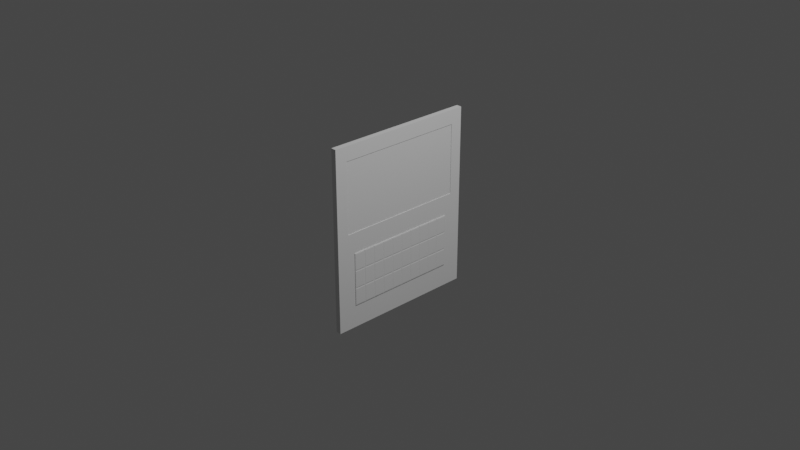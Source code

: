 # Source: PasswordPanel.blend  (saved by Blender 2.80.75; exported with 4.5.12 LTS)
import bpy
from mathutils import Matrix  # noqa: F401  (used for matrix-valued properties, if any)

bpy.ops.wm.read_factory_settings(use_empty=True)
scene = bpy.context.scene
scene.name = 'Scene'

# ---- collections
col_collection = bpy.data.collections.new('Collection'); scene.collection.children.link(col_collection)

# ---- materials (node trees are filled in below, after node groups)
mat_material = bpy.data.materials.new('Material')
mat_material.alpha_threshold = 0.0
mat_material.use_transparent_shadow = False
mat_material.line_color = (0.0, 0.0, 0.0, 1.0)

# ---- material node trees
mat_material.use_nodes = True; mat_material.node_tree.nodes.clear()
_N = mat_material.node_tree.nodes; _L = mat_material.node_tree.links
n0 = _N.new('ShaderNodeOutputMaterial'); n0.name = 'Material Output'; n0.location = (300, 300)
n1 = _N.new('ShaderNodeBsdfPrincipled'); n1.name = 'Principled BSDF'; n1.location = (10, 300)
n1.distribution = 'GGX'
n1.subsurface_method = 'BURLEY'
n1.inputs[2].default_value = 0.4
n1.inputs[3].default_value = 1.45
n1.inputs[27].default_value = (0.0, 0.0, 0.0, 1.0)
n1.inputs[28].default_value = 1.0
_L.new(n1.outputs[0], n0.inputs[0])
n0.is_active_output = True

# ---- world
world_world = bpy.data.worlds.new('World'); scene.world = world_world
world_world.use_nodes = True; world_world.node_tree.nodes.clear()
_N = world_world.node_tree.nodes; _L = world_world.node_tree.links
n0 = _N.new('ShaderNodeOutputWorld'); n0.name = 'World Output'; n0.location = (300, 300)
n1 = _N.new('ShaderNodeBackground'); n1.name = 'Background'; n1.location = (10, 300)
n1.inputs[0].default_value = (0.05088, 0.05088, 0.05088, 1.0)
_L.new(n1.outputs[0], n0.inputs[0])
n0.is_active_output = True
world_world.color = (0.05088, 0.05088, 0.05088)
world_world.use_sun_shadow = False
world_world.sun_shadow_jitter_overblur = 0.0

# ---- cameras
cam_camera = bpy.data.cameras.new('Camera')
cam_camera.clip_end = 100.0
cam_camera.ortho_scale = 7.314

# ---- lights
light_light = bpy.data.lights.new('Light', 'POINT')
light_light.transmission_factor = 0.0
light_light.energy = 1000.0
light_light.shadow_soft_size = 0.1
light_light.shadow_maximum_resolution = 0.006
light_light.use_absolute_resolution = True

# ---- meshes
me_cube = bpy.data.meshes.new('Cube')
me_cube.from_pydata([(1.0, 0.8425, 0.8425), (1.0, 0.7503, -0.7503), (1.0, -0.8425, 0.8425), (1.0, -0.7503, -0.7503), (-1.0, 1.0, 1.0), (-1.0, 1.0, -1.0), (-1.0, -1.0, 1.0), (-1.0, -1.0, -1.0), (1.0, 1.0, 1.0), (1.0, 1.0, -1.0), (1.0, -1.0, 1.0), (1.0, -1.0, -1.0), (1.0, 1.0, 0.0), (-1.0, -1.0, 0.0), (1.0, -1.0, 0.0), (-1.0, 1.0, 0.0), (1.0, 0.8425, 0.06674), (1.0, -0.8425, 0.06674), (1.0, 0.9093, 0.9093), (1.0, -0.9093, 0.9093), (1.0, 0.7503, -0.159), (1.0, -0.7503, -0.159), (1.0, 0.9093, 0.0), (1.0, 0.9093, -0.9093), (1.0, -0.9093, 0.0), (1.0, -0.9093, -0.9093), (1.192, 0.7503, -0.159), (1.192, 0.7503, -0.7503), (1.192, -0.7503, -0.159), (1.192, -0.7503, -0.7503), (0.8275, 0.8425, 0.8425), (0.8275, -0.8425, 0.8425), (0.8275, 0.8425, 0.06674), (0.8275, -0.8425, 0.06674), (-1.0, 0.8, -1.0), (-1.0, 0.6, -1.0), (-1.0, 0.4, -1.0), (-1.0, 0.2, -1.0), (-1.0, 0.0, -1.0), (-1.0, -0.2, -1.0), (-1.0, -0.4, -1.0), (-1.0, -0.6, -1.0), (-1.0, -0.8, -1.0), (1.0, 0.8, 1.0), (1.0, 0.6, 1.0), (1.0, 0.4, 1.0), (1.0, 0.2, 1.0), (1.0, 0.0, 1.0), (1.0, -0.2, 1.0), (1.0, -0.4, 1.0), (1.0, -0.6, 1.0), (1.0, -0.8, 1.0), (-1.0, -0.8, 1.0), (-1.0, -0.6, 1.0), (-1.0, -0.4, 1.0), (-1.0, -0.2, 1.0), (-1.0, 0.0, 1.0), (-1.0, 0.2, 1.0), (-1.0, 0.4, 1.0), (-1.0, 0.6, 1.0), (-1.0, 0.8, 1.0), (1.0, -0.8, -1.0), (1.0, -0.6, -1.0), (1.0, -0.4, -1.0), (1.0, -0.2, -1.0), (1.0, 0.0, -1.0), (1.0, 0.2, -1.0), (1.0, 0.4, -1.0), (1.0, 0.6, -1.0), (1.0, 0.8, -1.0), (1.0, 0.7274, 0.9093), (1.0, 0.5456, 0.9093), (1.0, 0.3637, 0.9093), (1.0, 0.1819, 0.9093), (1.0, 0.0, 0.9093), (1.0, -0.1819, 0.9093), (1.0, -0.3637, 0.9093), (1.0, -0.5456, 0.9093), (1.0, -0.7274, 0.9093), (1.0, -0.7274, -0.9093), (1.0, -0.5456, -0.9093), (1.0, -0.3637, -0.9093), (1.0, -0.1819, -0.9093), (1.0, 0.0, -0.9093), (1.0, 0.1819, -0.9093), (1.0, 0.3637, -0.9093), (1.0, 0.5456, -0.9093), (1.0, 0.7274, -0.9093), (1.0, 0.7274, 0.0), (1.0, 0.5456, 0.0), (1.0, 0.3637, 0.0), (1.0, 0.1819, 0.0), (1.0, 0.0, 0.0), (1.0, -0.1819, 0.0), (1.0, -0.3637, 0.0), (1.0, -0.5456, 0.0), (1.0, -0.7274, 0.0), (-1.0, -0.8, 0.0), (-1.0, -0.6, 0.0), (-1.0, -0.4, 0.0), (-1.0, -0.2, 0.0), (-1.0, 0.0, 0.0), (-1.0, 0.2, 0.0), (-1.0, 0.4, 0.0), (-1.0, 0.6, 0.0), (-1.0, 0.8, 0.0), (1.0, 0.674, 0.8425), (1.0, 0.5055, 0.8425), (1.0, 0.337, 0.8425), (1.0, 0.1685, 0.8425), (1.0, -2.98e-08, 0.8425), (1.0, -0.1685, 0.8425), (1.0, -0.337, 0.8425), (1.0, -0.5055, 0.8425), (1.0, -0.674, 0.8425), (1.0, 0.674, 0.06674), (1.0, 0.5055, 0.06674), (1.0, 0.337, 0.06674), (1.0, 0.1685, 0.06674), (1.0, -2.98e-08, 0.06674), (1.0, -0.1685, 0.06674), (1.0, -0.337, 0.06674), (1.0, -0.5055, 0.06674), (1.0, -0.674, 0.06674), (1.0, -0.6002, -0.7503), (1.0, -0.4502, -0.7503), (1.0, -0.3001, -0.7503), (1.0, -0.1501, -0.7503), (1.0, 0.0, -0.7503), (1.0, 0.1501, -0.7503), (1.0, 0.3001, -0.7503), (1.0, 0.4502, -0.7503), (1.0, 0.6002, -0.7503), (1.0, 0.6002, -0.159), (1.0, 0.4502, -0.159), (1.0, 0.3001, -0.159), (1.0, 0.1501, -0.159), (1.0, 0.0, -0.159), (1.0, -0.1501, -0.159), (1.0, -0.3001, -0.159), (1.0, -0.4502, -0.159), (1.0, -0.6002, -0.159), (1.192, -0.6002, -0.7503), (1.192, -0.4502, -0.7503), (1.192, -0.3001, -0.7503), (1.192, -0.1501, -0.7503), (1.192, 0.0, -0.7503), (1.192, 0.1501, -0.7503), (1.192, 0.3001, -0.7503), (1.192, 0.4502, -0.7503), (1.192, 0.6002, -0.7503), (1.192, 0.6002, -0.159), (1.192, 0.4502, -0.159), (1.192, 0.3001, -0.159), (1.192, 0.1501, -0.159), (1.192, 0.0, -0.159), (1.192, -0.1501, -0.159), (1.192, -0.3001, -0.159), (1.192, -0.4502, -0.159), (1.192, -0.6002, -0.159), (0.8275, 0.674, 0.8425), (0.8275, 0.5055, 0.8425), (0.8275, 0.337, 0.8425), (0.8275, 0.1685, 0.8425), (0.8275, -2.98e-08, 0.8425), (0.8275, -0.1685, 0.8425), (0.8275, -0.337, 0.8425), (0.8275, -0.5055, 0.8425), (0.8275, -0.674, 0.8425), (0.8275, 0.674, 0.06674), (0.8275, 0.5055, 0.06674), (0.8275, 0.337, 0.06674), (0.8275, 0.1685, 0.06674), (0.8275, -2.98e-08, 0.06674), (0.8275, -0.1685, 0.06674), (0.8275, -0.337, 0.06674), (0.8275, -0.5055, 0.06674), (0.8275, -0.674, 0.06674), (1.0, 1.0, -0.3333), (1.0, 1.0, -0.6667), (1.0, -1.0, -0.3333), (1.0, -1.0, -0.6667), (-1.0, 1.0, -0.3333), (-1.0, 1.0, -0.6667), (1.0, 0.9093, -0.3031), (1.0, 0.9093, -0.6062), (1.0, -0.9093, -0.3031), (1.0, -0.9093, -0.6062), (-1.0, -1.0, -0.6667), (-1.0, -1.0, -0.3333), (1.0, 0.7503, -0.3561), (1.0, 0.7503, -0.5532), (1.0, -0.7503, -0.3561), (1.0, -0.7503, -0.5532), (1.192, 0.7503, -0.3561), (1.192, 0.7503, -0.5532), (1.192, -0.7503, -0.3561), (1.192, -0.7503, -0.5532), (1.192, 0.6002, -0.3561), (1.192, 0.6002, -0.5532), (1.192, 0.4502, -0.3561), (1.192, 0.4502, -0.5532), (1.192, 0.3001, -0.3561), (1.192, 0.3001, -0.5532), (1.192, 0.1501, -0.3561), (1.192, 0.1501, -0.5532), (1.192, 0.0, -0.3561), (1.192, 0.0, -0.5532), (1.192, -0.1501, -0.3561), (1.192, -0.1501, -0.5532), (1.192, -0.3001, -0.3561), (1.192, -0.3001, -0.5532), (1.192, -0.4502, -0.3561), (1.192, -0.4502, -0.5532), (1.192, -0.6002, -0.3561), (1.192, -0.6002, -0.5532), (-1.0, -0.8, -0.3333), (-1.0, -0.8, -0.6667), (-1.0, -0.6, -0.3333), (-1.0, -0.6, -0.6667), (-1.0, -0.4, -0.3333), (-1.0, -0.4, -0.6667), (-1.0, -0.2, -0.3333), (-1.0, -0.2, -0.6667), (-1.0, 0.0, -0.3333), (-1.0, 0.0, -0.6667), (-1.0, 0.2, -0.3333), (-1.0, 0.2, -0.6667), (-1.0, 0.4, -0.3333), (-1.0, 0.4, -0.6667), (-1.0, 0.6, -0.3333), (-1.0, 0.6, -0.6667), (-1.0, 0.8, -0.3333), (-1.0, 0.8, -0.6667), (1.276, -0.6112, -0.3451), (1.276, -0.6112, -0.1699), (1.276, -0.7393, -0.1699), (1.276, -0.7393, -0.3451), (1.276, 0.7393, -0.3451), (1.276, 0.7393, -0.1699), (1.276, 0.6112, -0.1699), (1.276, 0.6112, -0.3451), (1.276, 0.5893, -0.3451), (1.276, 0.5893, -0.1699), (1.276, 0.4612, -0.1699), (1.276, 0.4612, -0.3451), (1.276, 0.4392, -0.3451), (1.276, 0.4392, -0.1699), (1.276, 0.3111, -0.1699), (1.276, 0.3111, -0.3451), (1.276, 0.2891, -0.3451), (1.276, 0.2891, -0.1699), (1.276, 0.161, -0.1699), (1.276, 0.161, -0.3451), (1.276, 0.1391, -0.3451), (1.276, 0.1391, -0.1699), (1.276, 0.01098, -0.1699), (1.276, 0.01098, -0.3451), (1.276, -0.01098, -0.3451), (1.276, -0.01098, -0.1699), (1.276, -0.1391, -0.1699), (1.276, -0.1391, -0.3451), (1.276, -0.161, -0.3451), (1.276, -0.161, -0.1699), (1.276, -0.2891, -0.1699), (1.276, -0.2891, -0.3451), (1.276, -0.3111, -0.3451), (1.276, -0.3111, -0.1699), (1.276, -0.4392, -0.1699), (1.276, -0.4392, -0.3451), (1.276, -0.4612, -0.3451), (1.276, -0.4612, -0.1699), (1.276, -0.5893, -0.1699), (1.276, -0.5893, -0.3451), (1.276, -0.4612, -0.7393), (1.276, -0.4612, -0.5642), (1.276, -0.5893, -0.5642), (1.276, -0.5893, -0.7393), (1.276, -0.4612, -0.5422), (1.276, -0.4612, -0.367), (1.276, -0.5893, -0.367), (1.276, -0.5893, -0.5422), (1.276, -0.3111, -0.7393), (1.276, -0.3111, -0.5642), (1.276, -0.4392, -0.5642), (1.276, -0.4392, -0.7393), (1.276, -0.3111, -0.5422), (1.276, -0.3111, -0.367), (1.276, -0.4392, -0.367), (1.276, -0.4392, -0.5422), (1.276, -0.161, -0.7393), (1.276, -0.161, -0.5642), (1.276, -0.2891, -0.5642), (1.276, -0.2891, -0.7393), (1.276, -0.161, -0.5422), (1.276, -0.161, -0.367), (1.276, -0.2891, -0.367), (1.276, -0.2891, -0.5422), (1.276, -0.01098, -0.7393), (1.276, -0.01098, -0.5642), (1.276, -0.1391, -0.5642), (1.276, -0.1391, -0.7393), (1.276, -0.01098, -0.5422), (1.276, -0.01098, -0.367), (1.276, -0.1391, -0.367), (1.276, -0.1391, -0.5422), (1.276, 0.1391, -0.7393), (1.276, 0.1391, -0.5642), (1.276, 0.01098, -0.5642), (1.276, 0.01098, -0.7393), (1.276, 0.1391, -0.5422), (1.276, 0.1391, -0.367), (1.276, 0.01098, -0.367), (1.276, 0.01098, -0.5422), (1.276, 0.2891, -0.7393), (1.276, 0.2891, -0.5642), (1.276, 0.161, -0.5642), (1.276, 0.161, -0.7393), (1.276, 0.2891, -0.5422), (1.276, 0.2891, -0.367), (1.276, 0.161, -0.367), (1.276, 0.161, -0.5422), (1.276, 0.4392, -0.7393), (1.276, 0.4392, -0.5642), (1.276, 0.3111, -0.5642), (1.276, 0.3111, -0.7393), (1.276, 0.4392, -0.5422), (1.276, 0.4392, -0.367), (1.276, 0.3111, -0.367), (1.276, 0.3111, -0.5422), (1.276, 0.5893, -0.7393), (1.276, 0.5893, -0.5642), (1.276, 0.4612, -0.5642), (1.276, 0.4612, -0.7393), (1.276, 0.5893, -0.5422), (1.276, 0.5893, -0.367), (1.276, 0.4612, -0.367), (1.276, 0.4612, -0.5422), (1.276, 0.7393, -0.7393), (1.276, 0.7393, -0.5642), (1.276, 0.6112, -0.5642), (1.276, 0.6112, -0.7393), (1.276, 0.7393, -0.5422), (1.276, 0.7393, -0.367), (1.276, 0.6112, -0.367), (1.276, 0.6112, -0.5422), (1.276, -0.6112, -0.7393), (1.276, -0.6112, -0.5642), (1.276, -0.7393, -0.5642), (1.276, -0.7393, -0.7393), (1.276, -0.6112, -0.5422), (1.276, -0.6112, -0.367), (1.276, -0.7393, -0.367), (1.276, -0.7393, -0.5422)], [], [(51, 52, 6, 10), (14, 10, 6, 13), (105, 60, 4, 15), (42, 61, 11, 7), (2, 17, 33, 31), (15, 4, 8, 12), (185, 23, 9, 179), (24, 19, 10, 14), (70, 18, 8, 43), (79, 25, 11, 61), (186, 24, 14, 180), (18, 22, 12, 8), (182, 15, 12, 178), (190, 20, 26, 194), (232, 105, 15, 182), (180, 14, 13, 189), (106, 0, 18, 70), (0, 16, 22, 18), (17, 2, 19, 24), (123, 17, 24, 96), (191, 1, 23, 185), (192, 21, 24, 186), (124, 3, 25, 79), (133, 20, 22, 88), (234, 235, 236, 237), (141, 21, 28, 159), (193, 3, 29, 197), (132, 1, 27, 150), (177, 168, 31, 33), (114, 2, 31, 168), (115, 16, 32, 169), (16, 0, 30, 32), (17, 123, 177, 33), (123, 122, 176, 177), (122, 121, 175, 176), (121, 120, 174, 175), (120, 119, 173, 174), (119, 118, 172, 173), (118, 117, 171, 172), (117, 116, 170, 171), (116, 115, 169, 170), (0, 106, 160, 30), (106, 107, 161, 160), (107, 108, 162, 161), (108, 109, 163, 162), (109, 110, 164, 163), (110, 111, 165, 164), (111, 112, 166, 165), (112, 113, 167, 166), (113, 114, 168, 167), (32, 30, 160, 169), (169, 160, 161, 170), (170, 161, 162, 171), (171, 162, 163, 172), (172, 163, 164, 173), (173, 164, 165, 174), (174, 165, 166, 175), (175, 166, 167, 176), (176, 167, 168, 177), (3, 124, 142, 29), (124, 125, 143, 142), (125, 126, 144, 143), (126, 127, 145, 144), (127, 128, 146, 145), (128, 129, 147, 146), (129, 130, 148, 147), (130, 131, 149, 148), (131, 132, 150, 149), (20, 133, 151, 26), (133, 134, 152, 151), (134, 135, 153, 152), (135, 136, 154, 153), (136, 137, 155, 154), (137, 138, 156, 155), (138, 139, 157, 156), (139, 140, 158, 157), (140, 141, 159, 158), (238, 239, 240, 241), (242, 243, 244, 245), (246, 247, 248, 249), (250, 251, 252, 253), (254, 255, 256, 257), (258, 259, 260, 261), (262, 263, 264, 265), (266, 267, 268, 269), (270, 271, 272, 273), (21, 141, 96, 24), (141, 140, 95, 96), (140, 139, 94, 95), (139, 138, 93, 94), (138, 137, 92, 93), (137, 136, 91, 92), (136, 135, 90, 91), (135, 134, 89, 90), (134, 133, 88, 89), (1, 132, 87, 23), (132, 131, 86, 87), (131, 130, 85, 86), (130, 129, 84, 85), (129, 128, 83, 84), (128, 127, 82, 83), (127, 126, 81, 82), (126, 125, 80, 81), (125, 124, 79, 80), (16, 115, 88, 22), (115, 116, 89, 88), (116, 117, 90, 89), (117, 118, 91, 90), (118, 119, 92, 91), (119, 120, 93, 92), (120, 121, 94, 93), (121, 122, 95, 94), (122, 123, 96, 95), (2, 114, 78, 19), (114, 113, 77, 78), (113, 112, 76, 77), (112, 111, 75, 76), (111, 110, 74, 75), (110, 109, 73, 74), (109, 108, 72, 73), (108, 107, 71, 72), (107, 106, 70, 71), (189, 13, 97, 216), (216, 97, 98, 218), (218, 98, 99, 220), (220, 99, 100, 222), (222, 100, 101, 224), (224, 101, 102, 226), (226, 102, 103, 228), (228, 103, 104, 230), (230, 104, 105, 232), (23, 87, 69, 9), (87, 86, 68, 69), (86, 85, 67, 68), (85, 84, 66, 67), (84, 83, 65, 66), (83, 82, 64, 65), (82, 81, 63, 64), (81, 80, 62, 63), (80, 79, 61, 62), (19, 78, 51, 10), (78, 77, 50, 51), (77, 76, 49, 50), (76, 75, 48, 49), (75, 74, 47, 48), (74, 73, 46, 47), (73, 72, 45, 46), (72, 71, 44, 45), (71, 70, 43, 44), (5, 9, 69, 34), (34, 69, 68, 35), (35, 68, 67, 36), (36, 67, 66, 37), (37, 66, 65, 38), (38, 65, 64, 39), (39, 64, 63, 40), (40, 63, 62, 41), (41, 62, 61, 42), (13, 6, 52, 97), (97, 52, 53, 98), (98, 53, 54, 99), (99, 54, 55, 100), (100, 55, 56, 101), (101, 56, 57, 102), (102, 57, 58, 103), (103, 58, 59, 104), (104, 59, 60, 105), (8, 4, 60, 43), (43, 60, 59, 44), (44, 59, 58, 45), (45, 58, 57, 46), (46, 57, 56, 47), (47, 56, 55, 48), (48, 55, 54, 49), (49, 54, 53, 50), (50, 53, 52, 51), (35, 231, 233, 34), (231, 230, 232, 233), (36, 229, 231, 35), (229, 228, 230, 231), (37, 227, 229, 36), (227, 226, 228, 229), (38, 225, 227, 37), (225, 224, 226, 227), (39, 223, 225, 38), (223, 222, 224, 225), (40, 221, 223, 39), (221, 220, 222, 223), (41, 219, 221, 40), (219, 218, 220, 221), (42, 217, 219, 41), (217, 216, 218, 219), (7, 188, 217, 42), (188, 189, 216, 217), (274, 275, 276, 277), (278, 279, 280, 281), (282, 283, 284, 285), (286, 287, 288, 289), (290, 291, 292, 293), (294, 295, 296, 297), (298, 299, 300, 301), (302, 303, 304, 305), (306, 307, 308, 309), (310, 311, 312, 313), (314, 315, 316, 317), (318, 319, 320, 321), (322, 323, 324, 325), (326, 327, 328, 329), (330, 331, 332, 333), (334, 335, 336, 337), (338, 339, 340, 341), (342, 343, 344, 345), (21, 192, 196, 28), (192, 193, 197, 196), (346, 347, 348, 349), (350, 351, 352, 353), (3, 193, 187, 25), (193, 192, 186, 187), (20, 190, 184, 22), (190, 191, 185, 184), (11, 181, 188, 7), (181, 180, 189, 188), (34, 233, 183, 5), (233, 232, 182, 183), (1, 191, 195, 27), (191, 190, 194, 195), (5, 183, 179, 9), (183, 182, 178, 179), (25, 187, 181, 11), (187, 186, 180, 181), (22, 184, 178, 12), (184, 185, 179, 178), (214, 159, 235, 234), (159, 28, 236, 235), (28, 196, 237, 236), (196, 214, 234, 237), (194, 26, 239, 238), (26, 151, 240, 239), (151, 198, 241, 240), (198, 194, 238, 241), (198, 151, 243, 242), (151, 152, 244, 243), (152, 200, 245, 244), (200, 198, 242, 245), (200, 152, 247, 246), (152, 153, 248, 247), (153, 202, 249, 248), (202, 200, 246, 249), (202, 153, 251, 250), (153, 154, 252, 251), (154, 204, 253, 252), (204, 202, 250, 253), (204, 154, 255, 254), (154, 155, 256, 255), (155, 206, 257, 256), (206, 204, 254, 257), (206, 155, 259, 258), (155, 156, 260, 259), (156, 208, 261, 260), (208, 206, 258, 261), (208, 156, 263, 262), (156, 157, 264, 263), (157, 210, 265, 264), (210, 208, 262, 265), (210, 157, 267, 266), (157, 158, 268, 267), (158, 212, 269, 268), (212, 210, 266, 269), (212, 158, 271, 270), (158, 159, 272, 271), (159, 214, 273, 272), (214, 212, 270, 273), (143, 213, 275, 274), (213, 215, 276, 275), (215, 142, 277, 276), (142, 143, 274, 277), (213, 212, 279, 278), (212, 214, 280, 279), (214, 215, 281, 280), (215, 213, 278, 281), (144, 211, 283, 282), (211, 213, 284, 283), (213, 143, 285, 284), (143, 144, 282, 285), (211, 210, 287, 286), (210, 212, 288, 287), (212, 213, 289, 288), (213, 211, 286, 289), (145, 209, 291, 290), (209, 211, 292, 291), (211, 144, 293, 292), (144, 145, 290, 293), (209, 208, 295, 294), (208, 210, 296, 295), (210, 211, 297, 296), (211, 209, 294, 297), (146, 207, 299, 298), (207, 209, 300, 299), (209, 145, 301, 300), (145, 146, 298, 301), (207, 206, 303, 302), (206, 208, 304, 303), (208, 209, 305, 304), (209, 207, 302, 305), (147, 205, 307, 306), (205, 207, 308, 307), (207, 146, 309, 308), (146, 147, 306, 309), (205, 204, 311, 310), (204, 206, 312, 311), (206, 207, 313, 312), (207, 205, 310, 313), (148, 203, 315, 314), (203, 205, 316, 315), (205, 147, 317, 316), (147, 148, 314, 317), (203, 202, 319, 318), (202, 204, 320, 319), (204, 205, 321, 320), (205, 203, 318, 321), (149, 201, 323, 322), (201, 203, 324, 323), (203, 148, 325, 324), (148, 149, 322, 325), (201, 200, 327, 326), (200, 202, 328, 327), (202, 203, 329, 328), (203, 201, 326, 329), (150, 199, 331, 330), (199, 201, 332, 331), (201, 149, 333, 332), (149, 150, 330, 333), (199, 198, 335, 334), (198, 200, 336, 335), (200, 201, 337, 336), (201, 199, 334, 337), (27, 195, 339, 338), (195, 199, 340, 339), (199, 150, 341, 340), (150, 27, 338, 341), (195, 194, 343, 342), (194, 198, 344, 343), (198, 199, 345, 344), (199, 195, 342, 345), (142, 215, 347, 346), (215, 197, 348, 347), (197, 29, 349, 348), (29, 142, 346, 349), (215, 214, 351, 350), (214, 196, 352, 351), (196, 197, 353, 352), (197, 215, 350, 353)])
_uv = me_cube.uv_layers.new(name='UVMap')
_uv.uv.foreach_set('vector', [0.375, 0.225, 0.625, 0.225, 0.625, 0.25, 0.375, 0.25, 0.5, 0.25, 0.625, 0.25, 0.625, 0.5, 0.5, 0.5, 0.5, 0.725, 0.625, 0.725, 0.625, 0.75, 0.5, 0.75, 0.375, 0.975, 0.625, 0.975, 0.625, 1.0, 0.375, 1.0, 0.3553, 0.7303, 0.2583, 0.7303, 0.2583, 0.7303, 0.3553, 0.7303, 0.75, 0.5, 0.875, 0.5, 0.875, 0.75, 0.75, 0.75, 0.1742, 0.5113, 0.1363, 0.5113, 0.125, 0.5, 0.1667, 0.5, 0.25, 0.7387, 0.3637, 0.7387, 0.375, 0.75, 0.25, 0.75, 0.3637, 0.5341, 0.3637, 0.5113, 0.375, 0.5, 0.375, 0.525, 0.1363, 0.7159, 0.1363, 0.7387, 0.125, 0.75, 0.125, 0.725, 0.2121, 0.7387, 0.25, 0.7387, 0.25, 0.75, 0.2083, 0.75, 0.3637, 0.5113, 0.25, 0.5113, 0.25, 0.5, 0.375, 0.5, 0.7083, 0.5, 0.75, 0.5, 0.75, 0.75, 0.7083, 0.75, 0.2055, 0.5312, 0.2301, 0.5312, 0.2301, 0.5312, 0.2055, 0.5312, 0.4583, 0.725, 0.5, 0.725, 0.5, 0.75, 0.4583, 0.75, 0.4583, 0.25, 0.5, 0.25, 0.5, 0.5, 0.4583, 0.5, 0.3553, 0.5407, 0.3553, 0.5197, 0.3637, 0.5113, 0.3637, 0.5341, 0.3553, 0.5197, 0.2583, 0.5197, 0.25, 0.5113, 0.3637, 0.5113, 0.2583, 0.7303, 0.3553, 0.7303, 0.3637, 0.7387, 0.25, 0.7387, 0.2583, 0.7093, 0.2583, 0.7303, 0.25, 0.7387, 0.25, 0.7159, 0.1809, 0.5312, 0.1562, 0.5312, 0.1363, 0.5113, 0.1742, 0.5113, 0.2055, 0.7188, 0.2301, 0.7188, 0.25, 0.7387, 0.2121, 0.7387, 0.1562, 0.7, 0.1562, 0.7188, 0.1363, 0.7387, 0.1363, 0.7159, 0.2301, 0.55, 0.2301, 0.5312, 0.25, 0.5113, 0.25, 0.5341, 0.2069, 0.7014, 0.2288, 0.7014, 0.2288, 0.7174, 0.2069, 0.7174, 0.2301, 0.7, 0.2301, 0.7188, 0.2301, 0.7188, 0.2301, 0.7, 0.1809, 0.7188, 0.1562, 0.7188, 0.1562, 0.7188, 0.1809, 0.7188, 0.1562, 0.55, 0.1562, 0.5312, 0.1562, 0.5312, 0.1562, 0.55, 0.2583, 0.7093, 0.3553, 0.7093, 0.3553, 0.7303, 0.2583, 0.7303, 0.3553, 0.7093, 0.3553, 0.7303, 0.3553, 0.7303, 0.3553, 0.7093, 0.2583, 0.5407, 0.2583, 0.5197, 0.2583, 0.5197, 0.2583, 0.5407, 0.2583, 0.5197, 0.3553, 0.5197, 0.3553, 0.5197, 0.2583, 0.5197, 0.2583, 0.7303, 0.2583, 0.7093, 0.2583, 0.7093, 0.2583, 0.7303, 0.2583, 0.7093, 0.2583, 0.6882, 0.2583, 0.6882, 0.2583, 0.7093, 0.2583, 0.6882, 0.2583, 0.6671, 0.2583, 0.6671, 0.2583, 0.6882, 0.2583, 0.6671, 0.2583, 0.6461, 0.2583, 0.6461, 0.2583, 0.6671, 0.2583, 0.6461, 0.2583, 0.625, 0.2583, 0.625, 0.2583, 0.6461, 0.2583, 0.625, 0.2583, 0.6039, 0.2583, 0.6039, 0.2583, 0.625, 0.2583, 0.6039, 0.2583, 0.5829, 0.2583, 0.5829, 0.2583, 0.6039, 0.2583, 0.5829, 0.2583, 0.5618, 0.2583, 0.5618, 0.2583, 0.5829, 0.2583, 0.5618, 0.2583, 0.5407, 0.2583, 0.5407, 0.2583, 0.5618, 0.3553, 0.5197, 0.3553, 0.5407, 0.3553, 0.5407, 0.3553, 0.5197, 0.3553, 0.5407, 0.3553, 0.5618, 0.3553, 0.5618, 0.3553, 0.5407, 0.3553, 0.5618, 0.3553, 0.5829, 0.3553, 0.5829, 0.3553, 0.5618, 0.3553, 0.5829, 0.3553, 0.6039, 0.3553, 0.6039, 0.3553, 0.5829, 0.3553, 0.6039, 0.3553, 0.625, 0.3553, 0.625, 0.3553, 0.6039, 0.3553, 0.625, 0.3553, 0.6461, 0.3553, 0.6461, 0.3553, 0.625, 0.3553, 0.6461, 0.3553, 0.6671, 0.3553, 0.6671, 0.3553, 0.6461, 0.3553, 0.6671, 0.3553, 0.6882, 0.3553, 0.6882, 0.3553, 0.6671, 0.3553, 0.6882, 0.3553, 0.7093, 0.3553, 0.7093, 0.3553, 0.6882, 0.2583, 0.5197, 0.3553, 0.5197, 0.3553, 0.5407, 0.2583, 0.5407, 0.2583, 0.5407, 0.3553, 0.5407, 0.3553, 0.5618, 0.2583, 0.5618, 0.2583, 0.5618, 0.3553, 0.5618, 0.3553, 0.5829, 0.2583, 0.5829, 0.2583, 0.5829, 0.3553, 0.5829, 0.3553, 0.6039, 0.2583, 0.6039, 0.2583, 0.6039, 0.3553, 0.6039, 0.3553, 0.625, 0.2583, 0.625, 0.2583, 0.625, 0.3553, 0.625, 0.3553, 0.6461, 0.2583, 0.6461, 0.2583, 0.6461, 0.3553, 0.6461, 0.3553, 0.6671, 0.2583, 0.6671, 0.2583, 0.6671, 0.3553, 0.6671, 0.3553, 0.6882, 0.2583, 0.6882, 0.2583, 0.6882, 0.3553, 0.6882, 0.3553, 0.7093, 0.2583, 0.7093, 0.1562, 0.7188, 0.1562, 0.7, 0.1562, 0.7, 0.1562, 0.7188, 0.1562, 0.7, 0.1562, 0.6813, 0.1562, 0.6813, 0.1562, 0.7, 0.1562, 0.6813, 0.1562, 0.6625, 0.1562, 0.6625, 0.1562, 0.6813, 0.1562, 0.6625, 0.1562, 0.6438, 0.1562, 0.6438, 0.1562, 0.6625, 0.1562, 0.6438, 0.1562, 0.625, 0.1562, 0.625, 0.1562, 0.6438, 0.1562, 0.625, 0.1562, 0.6062, 0.1562, 0.6062, 0.1562, 0.625, 0.1562, 0.6062, 0.1562, 0.5875, 0.1562, 0.5875, 0.1562, 0.6062, 0.1562, 0.5875, 0.1562, 0.5687, 0.1562, 0.5687, 0.1562, 0.5875, 0.1562, 0.5687, 0.1562, 0.55, 0.1562, 0.55, 0.1562, 0.5687, 0.2301, 0.5312, 0.2301, 0.55, 0.2301, 0.55, 0.2301, 0.5312, 0.2301, 0.55, 0.2301, 0.5687, 0.2301, 0.5687, 0.2301, 0.55, 0.2301, 0.5687, 0.2301, 0.5875, 0.2301, 0.5875, 0.2301, 0.5687, 0.2301, 0.5875, 0.2301, 0.6062, 0.2301, 0.6062, 0.2301, 0.5875, 0.2301, 0.6062, 0.2301, 0.625, 0.2301, 0.625, 0.2301, 0.6062, 0.2301, 0.625, 0.2301, 0.6438, 0.2301, 0.6438, 0.2301, 0.625, 0.2301, 0.6438, 0.2301, 0.6625, 0.2301, 0.6625, 0.2301, 0.6438, 0.2301, 0.6625, 0.2301, 0.6813, 0.2301, 0.6813, 0.2301, 0.6625, 0.2301, 0.6813, 0.2301, 0.7, 0.2301, 0.7, 0.2301, 0.6813, 0.2069, 0.5326, 0.2288, 0.5326, 0.2288, 0.5486, 0.2069, 0.5486, 0.2069, 0.5513, 0.2288, 0.5513, 0.2288, 0.5674, 0.2069, 0.5674, 0.2069, 0.5701, 0.2288, 0.5701, 0.2288, 0.5861, 0.2069, 0.5861, 0.2069, 0.5889, 0.2288, 0.5889, 0.2288, 0.6049, 0.2069, 0.6049, 0.2069, 0.6076, 0.2288, 0.6076, 0.2288, 0.6236, 0.2069, 0.6236, 0.2069, 0.6264, 0.2288, 0.6264, 0.2288, 0.6424, 0.2069, 0.6424, 0.2069, 0.6451, 0.2288, 0.6451, 0.2288, 0.6611, 0.2069, 0.6611, 0.2069, 0.6639, 0.2288, 0.6639, 0.2288, 0.6799, 0.2069, 0.6799, 0.2069, 0.6826, 0.2288, 0.6826, 0.2288, 0.6987, 0.2069, 0.6987, 0.2301, 0.7188, 0.2301, 0.7, 0.25, 0.7159, 0.25, 0.7387, 0.2301, 0.7, 0.2301, 0.6813, 0.25, 0.6932, 0.25, 0.7159, 0.2301, 0.6813, 0.2301, 0.6625, 0.25, 0.6705, 0.25, 0.6932, 0.2301, 0.6625, 0.2301, 0.6438, 0.25, 0.6477, 0.25, 0.6705, 0.2301, 0.6438, 0.2301, 0.625, 0.25, 0.625, 0.25, 0.6477, 0.2301, 0.625, 0.2301, 0.6062, 0.25, 0.6023, 0.25, 0.625, 0.2301, 0.6062, 0.2301, 0.5875, 0.25, 0.5795, 0.25, 0.6023, 0.2301, 0.5875, 0.2301, 0.5687, 0.25, 0.5568, 0.25, 0.5795, 0.2301, 0.5687, 0.2301, 0.55, 0.25, 0.5341, 0.25, 0.5568, 0.1562, 0.5312, 0.1562, 0.55, 0.1363, 0.5341, 0.1363, 0.5113, 0.1562, 0.55, 0.1562, 0.5687, 0.1363, 0.5568, 0.1363, 0.5341, 0.1562, 0.5687, 0.1562, 0.5875, 0.1363, 0.5795, 0.1363, 0.5568, 0.1562, 0.5875, 0.1562, 0.6062, 0.1363, 0.6023, 0.1363, 0.5795, 0.1562, 0.6062, 0.1562, 0.625, 0.1363, 0.625, 0.1363, 0.6023, 0.1562, 0.625, 0.1562, 0.6438, 0.1363, 0.6477, 0.1363, 0.625, 0.1562, 0.6438, 0.1562, 0.6625, 0.1363, 0.6705, 0.1363, 0.6477, 0.1562, 0.6625, 0.1562, 0.6813, 0.1363, 0.6932, 0.1363, 0.6705, 0.1562, 0.6813, 0.1562, 0.7, 0.1363, 0.7159, 0.1363, 0.6932, 0.2583, 0.5197, 0.2583, 0.5407, 0.25, 0.5341, 0.25, 0.5113, 0.2583, 0.5407, 0.2583, 0.5618, 0.25, 0.5568, 0.25, 0.5341, 0.2583, 0.5618, 0.2583, 0.5829, 0.25, 0.5795, 0.25, 0.5568, 0.2583, 0.5829, 0.2583, 0.6039, 0.25, 0.6023, 0.25, 0.5795, 0.2583, 0.6039, 0.2583, 0.625, 0.25, 0.625, 0.25, 0.6023, 0.2583, 0.625, 0.2583, 0.6461, 0.25, 0.6477, 0.25, 0.625, 0.2583, 0.6461, 0.2583, 0.6671, 0.25, 0.6705, 0.25, 0.6477, 0.2583, 0.6671, 0.2583, 0.6882, 0.25, 0.6932, 0.25, 0.6705, 0.2583, 0.6882, 0.2583, 0.7093, 0.25, 0.7159, 0.25, 0.6932, 0.3553, 0.7303, 0.3553, 0.7093, 0.3637, 0.7159, 0.3637, 0.7387, 0.3553, 0.7093, 0.3553, 0.6882, 0.3637, 0.6932, 0.3637, 0.7159, 0.3553, 0.6882, 0.3553, 0.6671, 0.3637, 0.6705, 0.3637, 0.6932, 0.3553, 0.6671, 0.3553, 0.6461, 0.3637, 0.6477, 0.3637, 0.6705, 0.3553, 0.6461, 0.3553, 0.625, 0.3637, 0.625, 0.3637, 0.6477, 0.3553, 0.625, 0.3553, 0.6039, 0.3637, 0.6023, 0.3637, 0.625, 0.3553, 0.6039, 0.3553, 0.5829, 0.3637, 0.5795, 0.3637, 0.6023, 0.3553, 0.5829, 0.3553, 0.5618, 0.3637, 0.5568, 0.3637, 0.5795, 0.3553, 0.5618, 0.3553, 0.5407, 0.3637, 0.5341, 0.3637, 0.5568, 0.4583, 0.5, 0.5, 0.5, 0.5, 0.525, 0.4583, 0.525, 0.4583, 0.525, 0.5, 0.525, 0.5, 0.55, 0.4583, 0.55, 0.4583, 0.55, 0.5, 0.55, 0.5, 0.575, 0.4583, 0.575, 0.4583, 0.575, 0.5, 0.575, 0.5, 0.6, 0.4583, 0.6, 0.4583, 0.6, 0.5, 0.6, 0.5, 0.625, 0.4583, 0.625, 0.4583, 0.625, 0.5, 0.625, 0.5, 0.65, 0.4583, 0.65, 0.4583, 0.65, 0.5, 0.65, 0.5, 0.675, 0.4583, 0.675, 0.4583, 0.675, 0.5, 0.675, 0.5, 0.7, 0.4583, 0.7, 0.4583, 0.7, 0.5, 0.7, 0.5, 0.725, 0.4583, 0.725, 0.1363, 0.5113, 0.1363, 0.5341, 0.125, 0.525, 0.125, 0.5, 0.1363, 0.5341, 0.1363, 0.5568, 0.125, 0.55, 0.125, 0.525, 0.1363, 0.5568, 0.1363, 0.5795, 0.125, 0.575, 0.125, 0.55, 0.1363, 0.5795, 0.1363, 0.6023, 0.125, 0.6, 0.125, 0.575, 0.1363, 0.6023, 0.1363, 0.625, 0.125, 0.625, 0.125, 0.6, 0.1363, 0.625, 0.1363, 0.6477, 0.125, 0.65, 0.125, 0.625, 0.1363, 0.6477, 0.1363, 0.6705, 0.125, 0.675, 0.125, 0.65, 0.1363, 0.6705, 0.1363, 0.6932, 0.125, 0.7, 0.125, 0.675, 0.1363, 0.6932, 0.1363, 0.7159, 0.125, 0.725, 0.125, 0.7, 0.3637, 0.7387, 0.3637, 0.7159, 0.375, 0.725, 0.375, 0.75, 0.3637, 0.7159, 0.3637, 0.6932, 0.375, 0.7, 0.375, 0.725, 0.3637, 0.6932, 0.3637, 0.6705, 0.375, 0.675, 0.375, 0.7, 0.3637, 0.6705, 0.3637, 0.6477, 0.375, 0.65, 0.375, 0.675, 0.3637, 0.6477, 0.3637, 0.625, 0.375, 0.625, 0.375, 0.65, 0.3637, 0.625, 0.3637, 0.6023, 0.375, 0.6, 0.375, 0.625, 0.3637, 0.6023, 0.3637, 0.5795, 0.375, 0.575, 0.375, 0.6, 0.3637, 0.5795, 0.3637, 0.5568, 0.375, 0.55, 0.375, 0.575, 0.3637, 0.5568, 0.3637, 0.5341, 0.375, 0.525, 0.375, 0.55, 0.375, 0.75, 0.625, 0.75, 0.625, 0.775, 0.375, 0.775, 0.375, 0.775, 0.625, 0.775, 0.625, 0.8, 0.375, 0.8, 0.375, 0.8, 0.625, 0.8, 0.625, 0.825, 0.375, 0.825, 0.375, 0.825, 0.625, 0.825, 0.625, 0.85, 0.375, 0.85, 0.375, 0.85, 0.625, 0.85, 0.625, 0.875, 0.375, 0.875, 0.375, 0.875, 0.625, 0.875, 0.625, 0.9, 0.375, 0.9, 0.375, 0.9, 0.625, 0.9, 0.625, 0.925, 0.375, 0.925, 0.375, 0.925, 0.625, 0.925, 0.625, 0.95, 0.375, 0.95, 0.375, 0.95, 0.625, 0.95, 0.625, 0.975, 0.375, 0.975, 0.5, 0.5, 0.625, 0.5, 0.625, 0.525, 0.5, 0.525, 0.5, 0.525, 0.625, 0.525, 0.625, 0.55, 0.5, 0.55, 0.5, 0.55, 0.625, 0.55, 0.625, 0.575, 0.5, 0.575, 0.5, 0.575, 0.625, 0.575, 0.625, 0.6, 0.5, 0.6, 0.5, 0.6, 0.625, 0.6, 0.625, 0.625, 0.5, 0.625, 0.5, 0.625, 0.625, 0.625, 0.625, 0.65, 0.5, 0.65, 0.5, 0.65, 0.625, 0.65, 0.625, 0.675, 0.5, 0.675, 0.5, 0.675, 0.625, 0.675, 0.625, 0.7, 0.5, 0.7, 0.5, 0.7, 0.625, 0.7, 0.625, 0.725, 0.5, 0.725, 0.375, 0.0, 0.625, 0.0, 0.625, 0.025, 0.375, 0.025, 0.375, 0.025, 0.625, 0.025, 0.625, 0.05, 0.375, 0.05, 0.375, 0.05, 0.625, 0.05, 0.625, 0.075, 0.375, 0.075, 0.375, 0.075, 0.625, 0.075, 0.625, 0.1, 0.375, 0.1, 0.375, 0.1, 0.625, 0.1, 0.625, 0.125, 0.375, 0.125, 0.375, 0.125, 0.625, 0.125, 0.625, 0.15, 0.375, 0.15, 0.375, 0.15, 0.625, 0.15, 0.625, 0.175, 0.375, 0.175, 0.375, 0.175, 0.625, 0.175, 0.625, 0.2, 0.375, 0.2, 0.375, 0.2, 0.625, 0.2, 0.625, 0.225, 0.375, 0.225, 0.375, 0.7, 0.4167, 0.7, 0.4167, 0.725, 0.375, 0.725, 0.4167, 0.7, 0.4583, 0.7, 0.4583, 0.725, 0.4167, 0.725, 0.375, 0.675, 0.4167, 0.675, 0.4167, 0.7, 0.375, 0.7, 0.4167, 0.675, 0.4583, 0.675, 0.4583, 0.7, 0.4167, 0.7, 0.375, 0.65, 0.4167, 0.65, 0.4167, 0.675, 0.375, 0.675, 0.4167, 0.65, 0.4583, 0.65, 0.4583, 0.675, 0.4167, 0.675, 0.375, 0.625, 0.4167, 0.625, 0.4167, 0.65, 0.375, 0.65, 0.4167, 0.625, 0.4583, 0.625, 0.4583, 0.65, 0.4167, 0.65, 0.375, 0.6, 0.4167, 0.6, 0.4167, 0.625, 0.375, 0.625, 0.4167, 0.6, 0.4583, 0.6, 0.4583, 0.625, 0.4167, 0.625, 0.375, 0.575, 0.4167, 0.575, 0.4167, 0.6, 0.375, 0.6, 0.4167, 0.575, 0.4583, 0.575, 0.4583, 0.6, 0.4167, 0.6, 0.375, 0.55, 0.4167, 0.55, 0.4167, 0.575, 0.375, 0.575, 0.4167, 0.55, 0.4583, 0.55, 0.4583, 0.575, 0.4167, 0.575, 0.375, 0.525, 0.4167, 0.525, 0.4167, 0.55, 0.375, 0.55, 0.4167, 0.525, 0.4583, 0.525, 0.4583, 0.55, 0.4167, 0.55, 0.375, 0.5, 0.4167, 0.5, 0.4167, 0.525, 0.375, 0.525, 0.4167, 0.5, 0.4583, 0.5, 0.4583, 0.525, 0.4167, 0.525, 0.1576, 0.6826, 0.1795, 0.6826, 0.1795, 0.6987, 0.1576, 0.6987, 0.1822, 0.6826, 0.2041, 0.6826, 0.2041, 0.6987, 0.1822, 0.6987, 0.1576, 0.6639, 0.1795, 0.6639, 0.1795, 0.6799, 0.1576, 0.6799, 0.1822, 0.6639, 0.2041, 0.6639, 0.2041, 0.6799, 0.1822, 0.6799, 0.1576, 0.6451, 0.1795, 0.6451, 0.1795, 0.6611, 0.1576, 0.6611, 0.1822, 0.6451, 0.2041, 0.6451, 0.2041, 0.6611, 0.1822, 0.6611, 0.1576, 0.6264, 0.1795, 0.6264, 0.1795, 0.6424, 0.1576, 0.6424, 0.1822, 0.6264, 0.2041, 0.6264, 0.2041, 0.6424, 0.1822, 0.6424, 0.1576, 0.6076, 0.1795, 0.6076, 0.1795, 0.6236, 0.1576, 0.6236, 0.1822, 0.6076, 0.2041, 0.6076, 0.2041, 0.6236, 0.1822, 0.6236, 0.1576, 0.5889, 0.1795, 0.5889, 0.1795, 0.6049, 0.1576, 0.6049, 0.1822, 0.5889, 0.2041, 0.5889, 0.2041, 0.6049, 0.1822, 0.6049, 0.1576, 0.5701, 0.1795, 0.5701, 0.1795, 0.5861, 0.1576, 0.5861, 0.1822, 0.5701, 0.2041, 0.5701, 0.2041, 0.5861, 0.1822, 0.5861, 0.1576, 0.5513, 0.1795, 0.5513, 0.1795, 0.5674, 0.1576, 0.5674, 0.1822, 0.5513, 0.2041, 0.5513, 0.2041, 0.5674, 0.1822, 0.5674, 0.1576, 0.5326, 0.1795, 0.5326, 0.1795, 0.5486, 0.1576, 0.5486, 0.1822, 0.5326, 0.2041, 0.5326, 0.2041, 0.5486, 0.1822, 0.5486, 0.2301, 0.7188, 0.2055, 0.7188, 0.2055, 0.7188, 0.2301, 0.7188, 0.2055, 0.7188, 0.1809, 0.7188, 0.1809, 0.7188, 0.2055, 0.7188, 0.1576, 0.7014, 0.1795, 0.7014, 0.1795, 0.7174, 0.1576, 0.7174, 0.1822, 0.7014, 0.2041, 0.7014, 0.2041, 0.7174, 0.1822, 0.7174, 0.1562, 0.7188, 0.1809, 0.7188, 0.1742, 0.7387, 0.1363, 0.7387, 0.1809, 0.7188, 0.2055, 0.7188, 0.2121, 0.7387, 0.1742, 0.7387, 0.2301, 0.5312, 0.2055, 0.5312, 0.2121, 0.5113, 0.25, 0.5113, 0.2055, 0.5312, 0.1809, 0.5312, 0.1742, 0.5113, 0.2121, 0.5113, 0.375, 0.25, 0.4167, 0.25, 0.4167, 0.5, 0.375, 0.5, 0.4167, 0.25, 0.4583, 0.25, 0.4583, 0.5, 0.4167, 0.5, 0.375, 0.725, 0.4167, 0.725, 0.4167, 0.75, 0.375, 0.75, 0.4167, 0.725, 0.4583, 0.725, 0.4583, 0.75, 0.4167, 0.75, 0.1562, 0.5312, 0.1809, 0.5312, 0.1809, 0.5312, 0.1562, 0.5312, 0.1809, 0.5312, 0.2055, 0.5312, 0.2055, 0.5312, 0.1809, 0.5312, 0.625, 0.5, 0.6667, 0.5, 0.6667, 0.75, 0.625, 0.75, 0.6667, 0.5, 0.7083, 0.5, 0.7083, 0.75, 0.6667, 0.75, 0.1363, 0.7387, 0.1742, 0.7387, 0.1667, 0.75, 0.125, 0.75, 0.1742, 0.7387, 0.2121, 0.7387, 0.2083, 0.75, 0.1667, 0.75, 0.25, 0.5113, 0.2121, 0.5113, 0.2083, 0.5, 0.25, 0.5, 0.2121, 0.5113, 0.1742, 0.5113, 0.1667, 0.5, 0.2083, 0.5, 0.2055, 0.7, 0.2301, 0.7, 0.2288, 0.7014, 0.2069, 0.7014, 0.2301, 0.7, 0.2301, 0.7188, 0.2288, 0.7174, 0.2288, 0.7014, 0.2301, 0.7188, 0.2055, 0.7188, 0.2069, 0.7174, 0.2288, 0.7174, 0.2055, 0.7188, 0.2055, 0.7, 0.2069, 0.7014, 0.2069, 0.7174, 0.2055, 0.5312, 0.2301, 0.5312, 0.2288, 0.5326, 0.2069, 0.5326, 0.2301, 0.5312, 0.2301, 0.55, 0.2288, 0.5486, 0.2288, 0.5326, 0.2301, 0.55, 0.2055, 0.55, 0.2069, 0.5486, 0.2288, 0.5486, 0.2055, 0.55, 0.2055, 0.5312, 0.2069, 0.5326, 0.2069, 0.5486, 0.2055, 0.55, 0.2301, 0.55, 0.2288, 0.5513, 0.2069, 0.5513, 0.2301, 0.55, 0.2301, 0.5687, 0.2288, 0.5674, 0.2288, 0.5513, 0.2301, 0.5687, 0.2055, 0.5687, 0.2069, 0.5674, 0.2288, 0.5674, 0.2055, 0.5687, 0.2055, 0.55, 0.2069, 0.5513, 0.2069, 0.5674, 0.2055, 0.5687, 0.2301, 0.5687, 0.2288, 0.5701, 0.2069, 0.5701, 0.2301, 0.5687, 0.2301, 0.5875, 0.2288, 0.5861, 0.2288, 0.5701, 0.2301, 0.5875, 0.2055, 0.5875, 0.2069, 0.5861, 0.2288, 0.5861, 0.2055, 0.5875, 0.2055, 0.5687, 0.2069, 0.5701, 0.2069, 0.5861, 0.2055, 0.5875, 0.2301, 0.5875, 0.2288, 0.5889, 0.2069, 0.5889, 0.2301, 0.5875, 0.2301, 0.6062, 0.2288, 0.6049, 0.2288, 0.5889, 0.2301, 0.6062, 0.2055, 0.6062, 0.2069, 0.6049, 0.2288, 0.6049, 0.2055, 0.6062, 0.2055, 0.5875, 0.2069, 0.5889, 0.2069, 0.6049, 0.2055, 0.6062, 0.2301, 0.6062, 0.2288, 0.6076, 0.2069, 0.6076, 0.2301, 0.6062, 0.2301, 0.625, 0.2288, 0.6236, 0.2288, 0.6076, 0.2301, 0.625, 0.2055, 0.625, 0.2069, 0.6236, 0.2288, 0.6236, 0.2055, 0.625, 0.2055, 0.6062, 0.2069, 0.6076, 0.2069, 0.6236, 0.2055, 0.625, 0.2301, 0.625, 0.2288, 0.6264, 0.2069, 0.6264, 0.2301, 0.625, 0.2301, 0.6438, 0.2288, 0.6424, 0.2288, 0.6264, 0.2301, 0.6438, 0.2055, 0.6438, 0.2069, 0.6424, 0.2288, 0.6424, 0.2055, 0.6438, 0.2055, 0.625, 0.2069, 0.6264, 0.2069, 0.6424, 0.2055, 0.6438, 0.2301, 0.6438, 0.2288, 0.6451, 0.2069, 0.6451, 0.2301, 0.6438, 0.2301, 0.6625, 0.2288, 0.6611, 0.2288, 0.6451, 0.2301, 0.6625, 0.2055, 0.6625, 0.2069, 0.6611, 0.2288, 0.6611, 0.2055, 0.6625, 0.2055, 0.6438, 0.2069, 0.6451, 0.2069, 0.6611, 0.2055, 0.6625, 0.2301, 0.6625, 0.2288, 0.6639, 0.2069, 0.6639, 0.2301, 0.6625, 0.2301, 0.6813, 0.2288, 0.6799, 0.2288, 0.6639, 0.2301, 0.6813, 0.2055, 0.6813, 0.2069, 0.6799, 0.2288, 0.6799, 0.2055, 0.6813, 0.2055, 0.6625, 0.2069, 0.6639, 0.2069, 0.6799, 0.2055, 0.6813, 0.2301, 0.6813, 0.2288, 0.6826, 0.2069, 0.6826, 0.2301, 0.6813, 0.2301, 0.7, 0.2288, 0.6987, 0.2288, 0.6826, 0.2301, 0.7, 0.2055, 0.7, 0.2069, 0.6987, 0.2288, 0.6987, 0.2055, 0.7, 0.2055, 0.6813, 0.2069, 0.6826, 0.2069, 0.6987, 0.1562, 0.6813, 0.1809, 0.6813, 0.1795, 0.6826, 0.1576, 0.6826, 0.1809, 0.6813, 0.1809, 0.7, 0.1795, 0.6987, 0.1795, 0.6826, 0.1809, 0.7, 0.1562, 0.7, 0.1576, 0.6987, 0.1795, 0.6987, 0.1562, 0.7, 0.1562, 0.6813, 0.1576, 0.6826, 0.1576, 0.6987, 0.1809, 0.6813, 0.2055, 0.6813, 0.2041, 0.6826, 0.1822, 0.6826, 0.2055, 0.6813, 0.2055, 0.7, 0.2041, 0.6987, 0.2041, 0.6826, 0.2055, 0.7, 0.1809, 0.7, 0.1822, 0.6987, 0.2041, 0.6987, 0.1809, 0.7, 0.1809, 0.6813, 0.1822, 0.6826, 0.1822, 0.6987, 0.1562, 0.6625, 0.1809, 0.6625, 0.1795, 0.6639, 0.1576, 0.6639, 0.1809, 0.6625, 0.1809, 0.6813, 0.1795, 0.6799, 0.1795, 0.6639, 0.1809, 0.6813, 0.1562, 0.6813, 0.1576, 0.6799, 0.1795, 0.6799, 0.1562, 0.6813, 0.1562, 0.6625, 0.1576, 0.6639, 0.1576, 0.6799, 0.1809, 0.6625, 0.2055, 0.6625, 0.2041, 0.6639, 0.1822, 0.6639, 0.2055, 0.6625, 0.2055, 0.6813, 0.2041, 0.6799, 0.2041, 0.6639, 0.2055, 0.6813, 0.1809, 0.6813, 0.1822, 0.6799, 0.2041, 0.6799, 0.1809, 0.6813, 0.1809, 0.6625, 0.1822, 0.6639, 0.1822, 0.6799, 0.1562, 0.6438, 0.1809, 0.6438, 0.1795, 0.6451, 0.1576, 0.6451, 0.1809, 0.6438, 0.1809, 0.6625, 0.1795, 0.6611, 0.1795, 0.6451, 0.1809, 0.6625, 0.1562, 0.6625, 0.1576, 0.6611, 0.1795, 0.6611, 0.1562, 0.6625, 0.1562, 0.6438, 0.1576, 0.6451, 0.1576, 0.6611, 0.1809, 0.6438, 0.2055, 0.6438, 0.2041, 0.6451, 0.1822, 0.6451, 0.2055, 0.6438, 0.2055, 0.6625, 0.2041, 0.6611, 0.2041, 0.6451, 0.2055, 0.6625, 0.1809, 0.6625, 0.1822, 0.6611, 0.2041, 0.6611, 0.1809, 0.6625, 0.1809, 0.6438, 0.1822, 0.6451, 0.1822, 0.6611, 0.1562, 0.625, 0.1809, 0.625, 0.1795, 0.6264, 0.1576, 0.6264, 0.1809, 0.625, 0.1809, 0.6438, 0.1795, 0.6424, 0.1795, 0.6264, 0.1809, 0.6438, 0.1562, 0.6438, 0.1576, 0.6424, 0.1795, 0.6424, 0.1562, 0.6438, 0.1562, 0.625, 0.1576, 0.6264, 0.1576, 0.6424, 0.1809, 0.625, 0.2055, 0.625, 0.2041, 0.6264, 0.1822, 0.6264, 0.2055, 0.625, 0.2055, 0.6438, 0.2041, 0.6424, 0.2041, 0.6264, 0.2055, 0.6438, 0.1809, 0.6438, 0.1822, 0.6424, 0.2041, 0.6424, 0.1809, 0.6438, 0.1809, 0.625, 0.1822, 0.6264, 0.1822, 0.6424, 0.1562, 0.6062, 0.1809, 0.6062, 0.1795, 0.6076, 0.1576, 0.6076, 0.1809, 0.6062, 0.1809, 0.625, 0.1795, 0.6236, 0.1795, 0.6076, 0.1809, 0.625, 0.1562, 0.625, 0.1576, 0.6236, 0.1795, 0.6236, 0.1562, 0.625, 0.1562, 0.6062, 0.1576, 0.6076, 0.1576, 0.6236, 0.1809, 0.6062, 0.2055, 0.6062, 0.2041, 0.6076, 0.1822, 0.6076, 0.2055, 0.6062, 0.2055, 0.625, 0.2041, 0.6236, 0.2041, 0.6076, 0.2055, 0.625, 0.1809, 0.625, 0.1822, 0.6236, 0.2041, 0.6236, 0.1809, 0.625, 0.1809, 0.6062, 0.1822, 0.6076, 0.1822, 0.6236, 0.1562, 0.5875, 0.1809, 0.5875, 0.1795, 0.5889, 0.1576, 0.5889, 0.1809, 0.5875, 0.1809, 0.6062, 0.1795, 0.6049, 0.1795, 0.5889, 0.1809, 0.6062, 0.1562, 0.6062, 0.1576, 0.6049, 0.1795, 0.6049, 0.1562, 0.6062, 0.1562, 0.5875, 0.1576, 0.5889, 0.1576, 0.6049, 0.1809, 0.5875, 0.2055, 0.5875, 0.2041, 0.5889, 0.1822, 0.5889, 0.2055, 0.5875, 0.2055, 0.6062, 0.2041, 0.6049, 0.2041, 0.5889, 0.2055, 0.6062, 0.1809, 0.6062, 0.1822, 0.6049, 0.2041, 0.6049, 0.1809, 0.6062, 0.1809, 0.5875, 0.1822, 0.5889, 0.1822, 0.6049, 0.1562, 0.5687, 0.1809, 0.5687, 0.1795, 0.5701, 0.1576, 0.5701, 0.1809, 0.5687, 0.1809, 0.5875, 0.1795, 0.5861, 0.1795, 0.5701, 0.1809, 0.5875, 0.1562, 0.5875, 0.1576, 0.5861, 0.1795, 0.5861, 0.1562, 0.5875, 0.1562, 0.5687, 0.1576, 0.5701, 0.1576, 0.5861, 0.1809, 0.5687, 0.2055, 0.5687, 0.2041, 0.5701, 0.1822, 0.5701, 0.2055, 0.5687, 0.2055, 0.5875, 0.2041, 0.5861, 0.2041, 0.5701, 0.2055, 0.5875, 0.1809, 0.5875, 0.1822, 0.5861, 0.2041, 0.5861, 0.1809, 0.5875, 0.1809, 0.5687, 0.1822, 0.5701, 0.1822, 0.5861, 0.1562, 0.55, 0.1809, 0.55, 0.1795, 0.5513, 0.1576, 0.5513, 0.1809, 0.55, 0.1809, 0.5687, 0.1795, 0.5674, 0.1795, 0.5513, 0.1809, 0.5687, 0.1562, 0.5687, 0.1576, 0.5674, 0.1795, 0.5674, 0.1562, 0.5687, 0.1562, 0.55, 0.1576, 0.5513, 0.1576, 0.5674, 0.1809, 0.55, 0.2055, 0.55, 0.2041, 0.5513, 0.1822, 0.5513, 0.2055, 0.55, 0.2055, 0.5687, 0.2041, 0.5674, 0.2041, 0.5513, 0.2055, 0.5687, 0.1809, 0.5687, 0.1822, 0.5674, 0.2041, 0.5674, 0.1809, 0.5687, 0.1809, 0.55, 0.1822, 0.5513, 0.1822, 0.5674, 0.1562, 0.5312, 0.1809, 0.5312, 0.1795, 0.5326, 0.1576, 0.5326, 0.1809, 0.5312, 0.1809, 0.55, 0.1795, 0.5486, 0.1795, 0.5326, 0.1809, 0.55, 0.1562, 0.55, 0.1576, 0.5486, 0.1795, 0.5486, 0.1562, 0.55, 0.1562, 0.5312, 0.1576, 0.5326, 0.1576, 0.5486, 0.1809, 0.5312, 0.2055, 0.5312, 0.2041, 0.5326, 0.1822, 0.5326, 0.2055, 0.5312, 0.2055, 0.55, 0.2041, 0.5486, 0.2041, 0.5326, 0.2055, 0.55, 0.1809, 0.55, 0.1822, 0.5486, 0.2041, 0.5486, 0.1809, 0.55, 0.1809, 0.5312, 0.1822, 0.5326, 0.1822, 0.5486, 0.1562, 0.7, 0.1809, 0.7, 0.1795, 0.7014, 0.1576, 0.7014, 0.1809, 0.7, 0.1809, 0.7188, 0.1795, 0.7174, 0.1795, 0.7014, 0.1809, 0.7188, 0.1562, 0.7188, 0.1576, 0.7174, 0.1795, 0.7174, 0.1562, 0.7188, 0.1562, 0.7, 0.1576, 0.7014, 0.1576, 0.7174, 0.1809, 0.7, 0.2055, 0.7, 0.2041, 0.7014, 0.1822, 0.7014, 0.2055, 0.7, 0.2055, 0.7188, 0.2041, 0.7174, 0.2041, 0.7014, 0.2055, 0.7188, 0.1809, 0.7188, 0.1822, 0.7174, 0.2041, 0.7174, 0.1809, 0.7188, 0.1809, 0.7, 0.1822, 0.7014, 0.1822, 0.7174])
me_cube.materials.append(mat_material)
me_cube.use_remesh_preserve_volume = False
me_cube.use_remesh_preserve_attributes = False
me_cube.use_mirror_vertex_groups = False
me_cube.update()

# ---- objects
ob_cube = bpy.data.objects.new('Cube', me_cube)
ob_light = bpy.data.objects.new('Light', light_light)
ob_camera = bpy.data.objects.new('Camera', cam_camera)

# ---- transforms, parenting, visibility, modifiers, constraints
ob_cube.location = (0.0, 0.0, 0.0)
ob_cube.scale = (0.02954, 0.838, 1.0)
ob_cube.lock_rotations_4d = False
ob_cube.empty_display_type = 'ARROWS'
ob_cube.lineart.crease_threshold = 0.0
ob_light.location = (4.076, 1.005, 5.904)
ob_light.rotation_euler = (0.6503, 0.05522, 1.866)
ob_light.lock_rotations_4d = False
ob_light.empty_display_type = 'ARROWS'
ob_light.color = (0.0, 0.0, 0.0, 0.0)
ob_light.lineart.crease_threshold = 0.0
ob_camera.location = (7.359, -6.926, 4.958)
ob_camera.rotation_euler = (1.109, 0.0, 0.8149)
ob_camera.lock_rotations_4d = False
ob_camera.empty_display_type = 'ARROWS'
ob_camera.color = (0.0, 0.0, 0.0, 0.0)
ob_camera.display_type = 'WIRE'
ob_camera.lineart.crease_threshold = 0.0

# ---- collection membership
col_collection.objects.link(ob_cube)
col_collection.objects.link(ob_light)
col_collection.objects.link(ob_camera)

# ---- scene / render settings (as saved in the file)
scene.camera = ob_camera
scene.frame_start = 1; scene.frame_end = 250; scene.frame_set(1)
scene.render.engine = 'BLENDER_EEVEE_NEXT'
scene.cycles.use_denoising = False
scene.cycles.samples = 128
scene.cycles.sampling_pattern = 'TABULATED_SOBOL'
scene.cycles.use_adaptive_sampling = False
scene.cycles.use_light_tree = False
scene.view_settings.view_transform = 'Filmic'
bpy.context.view_layer.update()
